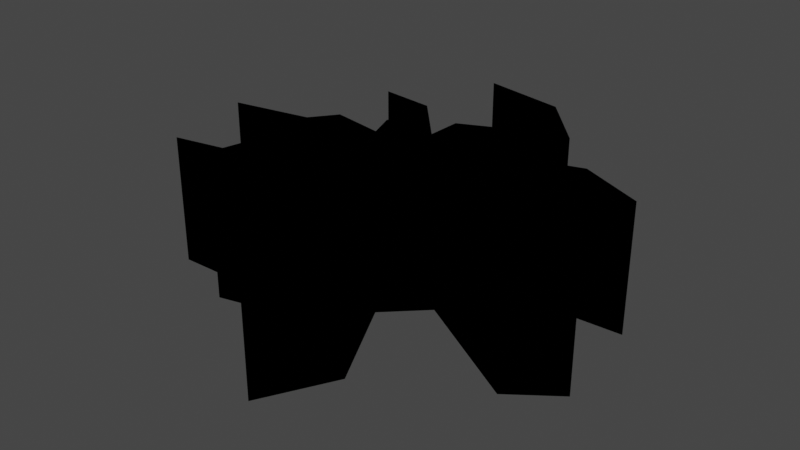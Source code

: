# Source: ground-crack.blend  (saved by Blender 2.93.21; exported with 4.5.12 LTS)
import bpy
from mathutils import Matrix  # noqa: F401  (used for matrix-valued properties, if any)

bpy.ops.wm.read_factory_settings(use_empty=True)
scene = bpy.context.scene
scene.name = 'Scene'

# ---- collections
col_collection = bpy.data.collections.new('Collection'); scene.collection.children.link(col_collection)
col_ground_crack_svg = bpy.data.collections.new('ground-crack.svg'); scene.collection.children.link(col_ground_crack_svg)

# ---- materials (node trees are filled in below, after node groups)
mat_svgmat_001 = bpy.data.materials.new('SVGMat.001')
mat_svgmat_001.use_transparent_shadow = False
mat_svgmat_001.diffuse_color = (0.0, 0.0, 0.0, 1.0)

# ---- material node trees

# ---- world
world_world = bpy.data.worlds.new('World'); scene.world = world_world
world_world.use_nodes = True; world_world.node_tree.nodes.clear()
_N = world_world.node_tree.nodes; _L = world_world.node_tree.links
n0 = _N.new('ShaderNodeOutputWorld'); n0.name = 'World Output'; n0.location = (300, 300)
n1 = _N.new('ShaderNodeBackground'); n1.name = 'Background'; n1.location = (10, 300)
n1.inputs[0].default_value = (0.05088, 0.05088, 0.05088, 1.0)
_L.new(n1.outputs[0], n0.inputs[0])
n0.is_active_output = True
world_world.color = (0.05088, 0.05088, 0.05088)
world_world.use_sun_shadow = False
world_world.sun_shadow_jitter_overblur = 0.0

# ---- meshes
me_curve = bpy.data.meshes.new('Curve')
me_curve.from_pydata([(-0.02864, 0.1136, 0.0), (0.0292, 0.06916, 0.0), (-0.008952, 0.05139, 0.0), (-0.009343, 0.03193, 0.0), (-0.03516, 0.06143, 0.0), (-0.06497, 0.06516, 0.0), (-0.06488, 0.06513, 0.0), (-0.03368, 0.04986, 0.0), (-0.03851, 0.03196, 0.0), (-0.03295, 0.01667, 0.0), (-0.062, 0.02224, 0.0), (-0.07219, 0.008071, 0.0), (-0.1152, -0.0001603, 0.0), (-0.06654, -0.006518, 0.0), (-0.07554, -0.04781, 0.0), (-0.1029, -0.05339, 0.0), (-0.06504, -0.05264, 0.0), (-0.05753, -0.0054, 0.0), (-0.02654, 0.001286, 0.0), (-0.02134, -0.01384, 0.0), (-0.03711, -0.0516, 0.0), (-0.06193, -0.06943, 0.0), (-0.02879, -0.06088, 0.0), (-0.003802, -0.03891, 0.0), (0.02011, -0.08067, 0.0), (0.01111, -0.1202, 0.0), (0.03131, -0.08139, 0.0), (0.005561, -0.03032, 0.0), (0.02577, -0.01013, 0.0), (0.08837, -0.04748, 0.0), (0.113, -0.02879, 0.0), (0.08884, -0.0198, 0.0), (0.08022, -0.004295, 0.0), (0.06201, 0.01065, 0.0), (0.08093, 0.02784, 0.0), (0.1059, 0.02898, 0.0), (0.07126, 0.04539, 0.0), (0.04254, 0.03608, 0.0), (0.04586, 0.0719, 0.0), (0.01739, 0.1044, 0.0), (-0.02866, 0.1137, 0.0), (-0.02861, 0.1137, 0.0), (-0.02866, 0.1137, -1.5), (-0.02861, 0.1137, -1.5), (-0.02864, 0.1136, -1.5), (0.01739, 0.1044, -1.5), (0.0292, 0.06916, -1.5), (0.04586, 0.0719, -1.5), (-0.06497, 0.06516, -1.5), (-0.06488, 0.06513, -1.5), (-0.008952, 0.05139, -1.5), (-0.03516, 0.06143, -1.5), (-0.03368, 0.04986, -1.5), (-0.009343, 0.03193, -1.5), (0.07126, 0.04539, -1.5), (0.04254, 0.03608, -1.5), (0.1059, 0.02898, -1.5), (-0.03851, 0.03196, -1.5), (0.08093, 0.02784, -1.5), (-0.03295, 0.01667, -1.5), (-0.062, 0.02224, -1.5), (-0.07219, 0.008071, -1.5), (0.06201, 0.01065, -1.5), (-0.1152, -0.0001603, -1.5), (-0.02654, 0.001286, -1.5), (0.08022, -0.004295, -1.5), (-0.05753, -0.0054, -1.5), (-0.06654, -0.006518, -1.5), (0.02577, -0.01013, -1.5), (-0.02134, -0.01384, -1.5), (0.005561, -0.03032, -1.5), (0.08884, -0.0198, -1.5), (-0.03711, -0.0516, -1.5), (-0.07554, -0.04781, -1.5), (0.08837, -0.04748, -1.5), (0.113, -0.02879, -1.5), (-0.003802, -0.03891, -1.5), (-0.06504, -0.05264, -1.5), (-0.1029, -0.05339, -1.5), (-0.02879, -0.06088, -1.5), (0.03131, -0.08139, -1.5), (-0.06193, -0.06943, -1.5), (0.02011, -0.08067, -1.5), (0.01111, -0.1202, -1.5)], [], [(13, 14, 73, 67), (39, 40, 42, 45), (11, 12, 63, 61), (20, 21, 81, 72), (28, 29, 74, 68), (23, 24, 82, 76), (0, 1, 46, 44), (32, 33, 62, 65), (2, 3, 53, 50), (30, 31, 71, 75), (17, 18, 64, 66), (24, 25, 83, 82), (7, 8, 57, 52), (29, 30, 75, 74), (38, 39, 45, 47), (12, 13, 67, 63), (25, 26, 80, 83), (5, 6, 49, 48), (1, 2, 50, 46), (34, 35, 56, 58), (16, 17, 66, 77), (4, 5, 48, 51), (18, 19, 69, 64), (8, 9, 59, 57), (14, 15, 78, 73), (5, 7, 52, 48), (27, 28, 68, 70), (9, 10, 60, 59), (22, 23, 76, 79), (3, 4, 51, 53), (10, 11, 61, 60), (15, 16, 77, 78), (36, 37, 55, 54), (31, 32, 65, 71), (40, 41, 43, 42), (26, 27, 70, 80), (37, 38, 47, 55), (19, 20, 72, 69), (40, 0, 44, 42), (33, 34, 58, 62), (21, 22, 79, 81), (35, 36, 54, 56)])
_uv = me_curve.uv_layers.new(name='UVMap')
_uv.uv.foreach_set('vector', [0.1776, -0.001289, 0.2132, -0.001147, 0.2092, 0.9988, 0.1736, 0.9987, 0.96, 0.001846, 0.9995, 0.002004, 0.9955, 1.002, 0.956, 1.002, 0.09953, -0.001602, 0.1364, -0.001455, 0.1323, 0.9985, 0.09552, 0.9984, 0.3833, -0.0004653, 0.409, -0.0003623, 0.405, 0.9996, 0.3793, 0.9995, 0.6494, 0.0006012, 0.7107, 0.000847, 0.7067, 1.001, 0.6454, 1.001, 0.4658, -0.0001347, 0.5062, 2.76e-05, 0.5022, 1.0, 0.4617, 0.9999, 0.3745, -0.0005004, 0.3146, -0.0007405, 0.3106, 0.9993, 0.3705, 0.9995, 0.7734, 0.001098, 0.7932, 0.001178, 0.7892, 1.001, 0.7693, 1.001, 0.3056, -0.0007765, 0.3258, -0.0006957, 0.3217, 0.9993, 0.3016, 0.9992, 0.7367, 0.0009513, 0.7584, 0.001038, 0.7544, 1.001, 0.7327, 1.001, 0.3087, -0.0007641, 0.3354, -0.0006572, 0.3314, 0.9993, 0.3047, 0.9992, 0.5062, 2.76e-05, 0.5404, 0.0001644, 0.5364, 1.0, 0.5022, 1.0, 0.03066, -0.001878, 0.04626, -0.001816, 0.04225, 0.9982, 0.02665, 0.9981, 0.7107, 0.000847, 0.7367, 0.0009513, 0.7327, 1.001, 0.7067, 1.001, 0.9236, 0.0017, 0.96, 0.001846, 0.956, 1.002, 0.9196, 1.002, 0.1364, -0.001455, 0.1776, -0.001289, 0.1736, 0.9987, 0.1323, 0.9985, 0.5404, 0.0001644, 0.5772, 0.0003121, 0.5732, 1.0, 0.5364, 1.0, 0.4121, -0.0003496, 0.412, -0.00035, 0.408, 0.9996, 0.4081, 0.9996, 0.3146, -0.0007405, 0.3541, -0.0005822, 0.3501, 0.9994, 0.3106, 0.9993, 0.8147, 0.001264, 0.8357, 0.001348, 0.8317, 1.001, 0.8107, 1.001, 0.2685, -0.0009253, 0.3087, -0.0007641, 0.3047, 0.9992, 0.2645, 0.9991, 0.3812, -0.0004734, 0.4121, -0.0003496, 0.4081, 0.9996, 0.3772, 0.9995, 0.3354, -0.0006572, 0.3488, -0.0006032, 0.3448, 0.9994, 0.3314, 0.9993, 0.04626, -0.001816, 0.05995, -0.001761, 0.05594, 0.9982, 0.04225, 0.9982, 0.2132, -0.001147, 0.2366, -0.001053, 0.2326, 0.9989, 0.2092, 0.9988, 0.001366, -0.001996, 0.03066, -0.001878, 0.02665, 0.9981, -0.002642, 0.998, 0.6253, 0.000505, 0.6494, 0.0006012, 0.6454, 1.001, 0.6213, 1.0, 0.05995, -0.001761, 0.08484, -0.001661, 0.08084, 0.9983, 0.05594, 0.9982, 0.4378, -0.0002469, 0.4658, -0.0001347, 0.4617, 0.9999, 0.4338, 0.9997, 0.3258, -0.0006957, 0.2952, -0.0008183, 0.2912, 0.9992, 0.3217, 0.9993, 0.08484, -0.001661, 0.09953, -0.001602, 0.09552, 0.9984, 0.08084, 0.9983, 0.2366, -0.001053, 0.2685, -0.0009253, 0.2645, 0.9991, 0.2326, 0.9989, 0.868, 0.001477, 0.8934, 0.001579, 0.8893, 1.002, 0.8639, 1.001, 0.7584, 0.001038, 0.7734, 0.001098, 0.7693, 1.001, 0.7544, 1.001, 0.3745, -0.0005004, 0.3745, -0.0005006, 0.3705, 0.9995, 0.3705, 0.9995, 0.5772, 0.0003121, 0.6253, 0.000505, 0.6213, 1.0, 0.5732, 1.0, 0.8934, 0.001579, 0.9236, 0.0017, 0.9196, 1.002, 0.8893, 1.002, 0.3488, -0.0006032, 0.3833, -0.0004653, 0.3793, 0.9995, 0.3448, 0.9994, 0.2411, -0.001035, 0.2411, -0.001035, 0.2371, 0.999, 0.2371, 0.999, 0.7932, 0.001178, 0.8147, 0.001264, 0.8107, 1.001, 0.7892, 1.001, 0.409, -0.0003623, 0.4378, -0.0002469, 0.4338, 0.9997, 0.405, 0.9996, 0.8357, 0.001348, 0.868, 0.001477, 0.8639, 1.001, 0.8317, 1.001])
me_curve.materials.append(mat_svgmat_001)
me_curve.use_remesh_fix_poles = True
me_curve.use_remesh_preserve_attributes = False
me_curve.update()
me_curve_001 = bpy.data.meshes.new('Curve.001')
me_curve_001.from_pydata([(-0.02864, 0.1136, 0.0), (0.0292, 0.06916, 0.0), (-0.008952, 0.05139, 0.0), (-0.009343, 0.03193, 0.0), (-0.03516, 0.06143, 0.0), (-0.06497, 0.06516, 0.0), (-0.06488, 0.06513, 0.0), (-0.03368, 0.04986, 0.0), (-0.03851, 0.03196, 0.0), (-0.03295, 0.01667, 0.0), (-0.062, 0.02224, 0.0), (-0.07219, 0.008071, 0.0), (-0.1152, -0.0001603, 0.0), (-0.06654, -0.006518, 0.0), (-0.07554, -0.04781, 0.0), (-0.1029, -0.05339, 0.0), (-0.06504, -0.05264, 0.0), (-0.05753, -0.0054, 0.0), (-0.02654, 0.001286, 0.0), (-0.02134, -0.01384, 0.0), (-0.03711, -0.0516, 0.0), (-0.06193, -0.06943, 0.0), (-0.02879, -0.06088, 0.0), (-0.003802, -0.03891, 0.0), (0.02011, -0.08067, 0.0), (0.01111, -0.1202, 0.0), (0.03131, -0.08139, 0.0), (0.005561, -0.03032, 0.0), (0.02577, -0.01013, 0.0), (0.08837, -0.04748, 0.0), (0.113, -0.02879, 0.0), (0.08884, -0.0198, 0.0), (0.08022, -0.004295, 0.0), (0.06201, 0.01065, 0.0), (0.08093, 0.02784, 0.0), (0.1059, 0.02898, 0.0), (0.07126, 0.04539, 0.0), (0.04254, 0.03608, 0.0), (0.04586, 0.0719, 0.0), (0.01739, 0.1044, 0.0), (-0.02866, 0.1137, 0.0), (-0.02861, 0.1137, 0.0)], [(40, 41), (5, 6)], [(0, 39, 40), (38, 1, 2, 37), (7, 4, 5), (37, 35, 36), (3, 37, 2), (3, 8, 9, 34, 35, 37), (39, 0, 1, 38), (11, 9, 10), (3, 4, 7, 8), (27, 19, 20, 22, 23), (31, 32, 28, 29), (32, 33, 18, 28), (28, 18, 19, 27), (11, 12, 13, 17, 18, 33, 34, 9), (29, 30, 31), (17, 13, 14, 16), (15, 16, 14), (20, 21, 22), (25, 26, 24), (26, 27, 23, 24)])
_uv = me_curve_001.uv_layers.new(name='UVMap')
_uv.uv.foreach_set('vector', [0.4848, 0.0, 0.9545, 0.0, 0.995, 0.0, 0.9377, 0.0, 0.03383, 0.0, 0.06615, 0.0, 0.9066, 0.0, 0.1505, 0.0, 0.08813, 0.0, 0.1478, 0.0, 0.9066, 0.0, 0.8586, 0.0, 0.8898, 0.0, 0.06891, 0.0, 0.9066, 0.0, 0.06615, 0.0, 0.06891, 0.0, 0.1816, 0.0, 0.1985, 0.0, 0.8417, 0.0, 0.8586, 0.0, 0.9066, 0.0, 0.9545, 0.0, 0.4848, 0.0, 0.03383, 0.0, 0.9377, 0.0, 0.2616, 0.0, 0.1985, 0.0, 0.2296, 0.0, 0.06891, 0.0, 0.08813, 0.0, 0.1505, 0.0, 0.1816, 0.0, 0.6926, 0.0, 0.4643, 0.0, 0.4811, 0.0, 0.559, 0.0, 0.5759, 0.0, 0.7484, 0.0, 0.7794, 0.0, 0.6952, 0.0, 0.7003, 0.0, 0.7794, 0.0, 0.8106, 0.0, 0.4332, 0.0, 0.6952, 0.0, 0.6952, 0.0, 0.4332, 0.0, 0.4643, 0.0, 0.6926, 0.0, 0.2616, 0.0, 0.2933, 0.0, 0.3243, 0.0, 0.4176, 0.0, 0.4332, 0.0, 0.8106, 0.0, 0.8417, 0.0, 0.1985, 0.0, 0.7003, 0.0, 0.7172, 0.0, 0.7484, 0.0, 0.4176, 0.0, 0.3243, 0.0, 0.3398, 0.0, 0.3865, 0.0, 0.3711, 0.0, 0.3865, 0.0, 0.3398, 0.0, 0.4811, 0.0, 0.5216, 0.0, 0.559, 0.0, 0.6264, 0.0, 0.6602, 0.0, 0.607, 0.0, 0.6602, 0.0, 0.6926, 0.0, 0.5759, 0.0, 0.607, 0.0])
me_curve_001.materials.append(mat_svgmat_001)
me_curve_001.use_remesh_fix_poles = True
me_curve_001.use_remesh_preserve_attributes = False
me_curve_001.update()
me_curve_002 = bpy.data.meshes.new('Curve.002')
me_curve_002.from_pydata([(-0.02866, 0.1137, -1.5), (-0.02864, 0.1136, -1.5), (0.01739, 0.1044, -1.5), (0.0292, 0.06916, -1.5), (0.04586, 0.0719, -1.5), (-0.06497, 0.06516, -1.5), (-0.008952, 0.05139, -1.5), (-0.03516, 0.06143, -1.5), (-0.03368, 0.04986, -1.5), (-0.009343, 0.03193, -1.5), (0.07126, 0.04539, -1.5), (0.04254, 0.03608, -1.5), (0.1059, 0.02898, -1.5), (-0.03851, 0.03196, -1.5), (0.08093, 0.02784, -1.5), (-0.03295, 0.01667, -1.5), (-0.062, 0.02224, -1.5), (-0.07219, 0.008071, -1.5), (0.06201, 0.01065, -1.5), (-0.1152, -0.0001603, -1.5), (-0.02654, 0.001286, -1.5), (0.08022, -0.004295, -1.5), (-0.05753, -0.0054, -1.5), (-0.06654, -0.006518, -1.5), (0.02577, -0.01013, -1.5), (-0.02134, -0.01384, -1.5), (0.005561, -0.03032, -1.5), (0.08884, -0.0198, -1.5), (-0.03711, -0.0516, -1.5), (-0.07554, -0.04781, -1.5), (0.08837, -0.04748, -1.5), (0.113, -0.02879, -1.5), (-0.003802, -0.03891, -1.5), (-0.06504, -0.05264, -1.5), (-0.1029, -0.05339, -1.5), (-0.02879, -0.06088, -1.5), (0.03131, -0.08139, -1.5), (-0.06193, -0.06943, -1.5), (0.02011, -0.08067, -1.5), (0.01111, -0.1202, -1.5)], [], [(1, 2, 0), (4, 3, 6, 11), (8, 7, 5), (11, 12, 10), (9, 11, 6), (9, 13, 15, 14, 12, 11), (2, 1, 3, 4), (17, 15, 16), (9, 7, 8, 13), (26, 25, 28, 35, 32), (27, 21, 24, 30), (21, 18, 20, 24), (24, 20, 25, 26), (17, 19, 23, 22, 20, 18, 14, 15), (30, 31, 27), (22, 23, 29, 33), (34, 33, 29), (28, 37, 35), (39, 36, 38), (36, 26, 32, 38)])
_uv = me_curve_002.uv_layers.new(name='UVMap')
_uv.uv.foreach_set('vector', [0.3792, 0.0002399, 0.5809, 0.03966, 0.3791, 0.0, 0.7057, 0.1786, 0.6327, 0.1903, 0.4655, 0.2662, 0.6912, 0.3317, 0.3571, 0.2727, 0.3506, 0.2233, 0.22, 0.2074, 0.6912, 0.3317, 0.9688, 0.362, 0.817, 0.2919, 0.4638, 0.3494, 0.6912, 0.3317, 0.4655, 0.2662, 0.4638, 0.3494, 0.336, 0.3493, 0.3604, 0.4147, 0.8594, 0.3669, 0.9688, 0.362, 0.6912, 0.3317, 0.5809, 0.03966, 0.3792, 0.0002399, 0.6327, 0.1903, 0.7057, 0.1786, 0.1884, 0.4514, 0.3604, 0.4147, 0.233, 0.3908, 0.4638, 0.3494, 0.3506, 0.2233, 0.3571, 0.2727, 0.336, 0.3493, 0.5291, 0.6155, 0.4112, 0.5451, 0.3421, 0.7065, 0.3786, 0.7462, 0.4881, 0.6523, 0.8941, 0.5706, 0.8563, 0.5043, 0.6177, 0.5292, 0.892, 0.6889, 0.8563, 0.5043, 0.7765, 0.4404, 0.3884, 0.4804, 0.6177, 0.5292, 0.6177, 0.5292, 0.3884, 0.4804, 0.4112, 0.5451, 0.5291, 0.6155, 0.1884, 0.4514, 0.0, 0.4866, 0.2131, 0.5138, 0.2526, 0.509, 0.3884, 0.4804, 0.7765, 0.4404, 0.8594, 0.3669, 0.3604, 0.4147, 0.892, 0.6889, 1.0, 0.609, 0.8941, 0.5706, 0.2526, 0.509, 0.2131, 0.5138, 0.1737, 0.6903, 0.2197, 0.711, 0.05395, 0.7142, 0.2197, 0.711, 0.1737, 0.6903, 0.3421, 0.7065, 0.2334, 0.7828, 0.3786, 0.7462, 0.5534, 1.0, 0.6419, 0.8339, 0.5929, 0.8308, 0.6419, 0.8339, 0.5291, 0.6155, 0.4881, 0.6523, 0.5929, 0.8308])
me_curve_002.materials.append(mat_svgmat_001)
me_curve_002.use_remesh_fix_poles = True
me_curve_002.use_remesh_preserve_attributes = False
me_curve_002.update()

# ---- objects
ob_groundcrackwall = bpy.data.objects.new('GroundCrackWall', me_curve)
ob_groundcracktop = bpy.data.objects.new('GroundCrackTop', me_curve_001)
ob_groundcrackwallbottom = bpy.data.objects.new('GroundCrackWallBottom', me_curve_002)

# ---- transforms, parenting, visibility, modifiers, constraints
ob_groundcrackwall.location = (0.0, 0.0, 0.0)
ob_groundcrackwall.scale = (21.94, 21.39, 1.0)
ob_groundcracktop.location = (0.0, 0.0, 0.0)
ob_groundcracktop.scale = (21.94, 21.39, 1.0)
ob_groundcrackwallbottom.location = (0.0, 0.0, 0.0)
ob_groundcrackwallbottom.scale = (21.94, 21.39, 1.0)

# ---- collection membership
col_ground_crack_svg.objects.link(ob_groundcrackwall)
col_ground_crack_svg.objects.link(ob_groundcracktop)
col_ground_crack_svg.objects.link(ob_groundcrackwallbottom)

# ---- scene / render settings (as saved in the file)
scene.frame_start = 1; scene.frame_end = 250; scene.frame_set(0)
scene.render.engine = 'BLENDER_EEVEE_NEXT'
scene.cycles.use_denoising = False
scene.cycles.samples = 128
scene.cycles.sampling_pattern = 'TABULATED_SOBOL'
scene.cycles.use_adaptive_sampling = False
scene.cycles.use_light_tree = False
scene.view_settings.view_transform = 'Filmic'
bpy.context.view_layer.update()

# ---- added for rendering (the .blend has no active camera and no usable light): camera, sun
cam_auto = bpy.data.cameras.new('AutoCamera')
cam_auto.lens = 50.0
cam_auto.sensor_width = 36.0
cam_auto.clip_end = 1000.0
ob_auto_camera = bpy.data.objects.new('AutoCamera', cam_auto)
scene.collection.objects.link(ob_auto_camera)
ob_auto_camera.location = (6.67055, -8.10346, 4.6054)
ob_auto_camera.rotation_euler = (1.09748, -7.21219e-08, 0.694738)
scene.camera = ob_auto_camera
light_auto_sun = bpy.data.lights.new('AutoSun', 'SUN')
light_auto_sun.energy = 3.0
light_auto_sun.angle = 0.0523599
ob_auto_sun = bpy.data.objects.new('AutoSun', light_auto_sun)
scene.collection.objects.link(ob_auto_sun)
ob_auto_sun.rotation_euler = (0.872665, 0.174533, 0.523599)
bpy.context.view_layer.update()
